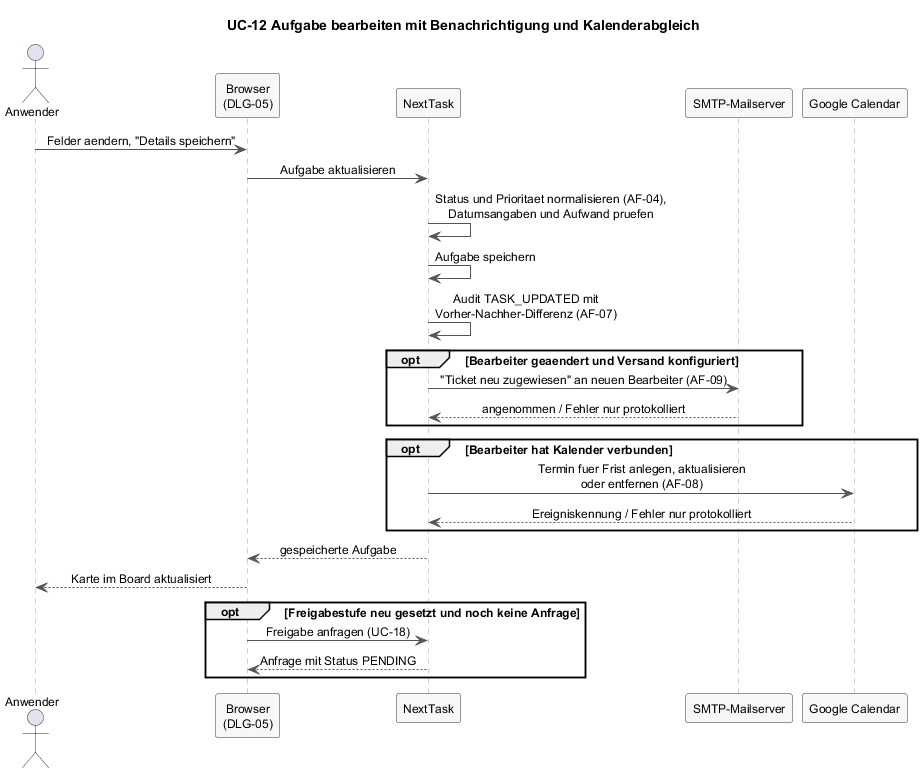

The diagram above was rendered by PlantUML. Its source (embedded in the PNG):
@startuml f2-uc12-aufgabe-bearbeiten
skinparam shadowing false
skinparam defaultFontName Helvetica
skinparam defaultFontSize 12
skinparam sequenceMessageAlign center
skinparam sequence {
  ArrowColor #555555
  LifeLineBorderColor #999999
  ParticipantBackgroundColor #F7F7F7
  ParticipantBorderColor #333333
  ActorBorderColor #333333
}

title UC-12 Aufgabe bearbeiten mit Benachrichtigung und Kalenderabgleich

actor Anwender as A
participant "Browser\n(DLG-05)" as B
participant "NextTask" as S
participant "SMTP-Mailserver" as M
participant "Google Calendar" as G

A -> B : Felder aendern, "Details speichern"
B -> S : Aufgabe aktualisieren
S -> S : Status und Prioritaet normalisieren (AF-04),\nDatumsangaben und Aufwand pruefen
S -> S : Aufgabe speichern
S -> S : Audit TASK_UPDATED mit\nVorher-Nachher-Differenz (AF-07)
opt Bearbeiter geaendert und Versand konfiguriert
  S -> M : "Ticket neu zugewiesen" an neuen Bearbeiter (AF-09)
  M --> S : angenommen / Fehler nur protokolliert
end
opt Bearbeiter hat Kalender verbunden
  S -> G : Termin fuer Frist anlegen, aktualisieren\noder entfernen (AF-08)
  G --> S : Ereigniskennung / Fehler nur protokolliert
end
S --> B : gespeicherte Aufgabe
B --> A : Karte im Board aktualisiert
opt Freigabestufe neu gesetzt und noch keine Anfrage
  B -> S : Freigabe anfragen (UC-18)
  S --> B : Anfrage mit Status PENDING
end
@enduml